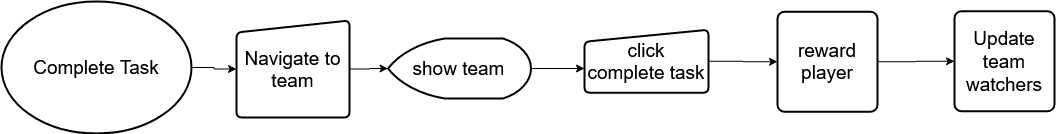

The diagram above was exported from draw.io. Its source (the exported page's mxGraphModel, read from the mxfile embedded in the PNG):
<mxGraphModel dx="5846" dy="2043" grid="1" gridSize="10" guides="1" tooltips="1" connect="1" arrows="1" fold="1" page="1" pageScale="1" pageWidth="827" pageHeight="1169" math="0" shadow="0">
  <root>
    <mxCell id="0" />
    <mxCell id="1" parent="0" />
    <mxCell id="2" value="Complete Task" style="strokeWidth=2;html=1;shape=mxgraph.flowchart.start_1;whiteSpace=wrap;fontSize=19;" vertex="1" parent="1">
      <mxGeometry x="-110" y="1835" width="190" height="132" as="geometry" />
    </mxCell>
    <mxCell id="3" style="edgeStyle=orthogonalEdgeStyle;rounded=0;orthogonalLoop=1;jettySize=auto;html=1;exitX=1;exitY=0.5;exitDx=0;exitDy=0;fontSize=19;" edge="1" source="6" target="5" parent="1">
      <mxGeometry relative="1" as="geometry">
        <mxPoint x="81.42857142857156" y="1901.5714285714284" as="sourcePoint" />
        <mxPoint x="261.42857142857156" y="1902.7142857142858" as="targetPoint" />
      </mxGeometry>
    </mxCell>
    <mxCell id="4" style="edgeStyle=orthogonalEdgeStyle;rounded=0;orthogonalLoop=1;jettySize=auto;html=1;exitX=1;exitY=0.5;exitDx=0;exitDy=0;exitPerimeter=0;entryX=0;entryY=0.5;entryDx=0;entryDy=0;entryPerimeter=0;fontSize=19;" edge="1" source="5" parent="1">
      <mxGeometry relative="1" as="geometry">
        <mxPoint x="472.9999999999991" y="1902" as="targetPoint" />
      </mxGeometry>
    </mxCell>
    <mxCell id="5" value="&lt;div style=&quot;font-size: 19px;&quot;&gt;show team&lt;/div&gt;" style="strokeWidth=2;html=1;shape=mxgraph.flowchart.display;whiteSpace=wrap;fontSize=19;" vertex="1" parent="1">
      <mxGeometry x="276.5" y="1872" width="143" height="60" as="geometry" />
    </mxCell>
    <mxCell id="6" value="Navigate to team" style="html=1;strokeWidth=2;shape=manualInput;whiteSpace=wrap;rounded=1;size=12;arcSize=11;fontSize=19;" vertex="1" parent="1">
      <mxGeometry x="125" y="1854" width="113" height="97" as="geometry" />
    </mxCell>
    <mxCell id="7" style="edgeStyle=orthogonalEdgeStyle;rounded=0;orthogonalLoop=1;jettySize=auto;html=1;exitX=1;exitY=0.5;exitDx=0;exitDy=0;exitPerimeter=0;fontSize=19;" edge="1" source="2" target="6" parent="1">
      <mxGeometry relative="1" as="geometry">
        <mxPoint x="102.83333333333348" y="1902" as="sourcePoint" />
      </mxGeometry>
    </mxCell>
    <mxCell id="8" style="edgeStyle=orthogonalEdgeStyle;rounded=0;orthogonalLoop=1;jettySize=auto;html=1;exitX=1;exitY=0.5;exitDx=0;exitDy=0;fontSize=19;" edge="1" source="9" target="12" parent="1">
      <mxGeometry relative="1" as="geometry" />
    </mxCell>
    <mxCell id="9" value="click &lt;br style=&quot;font-size: 19px;&quot;&gt;&lt;div style=&quot;font-size: 19px;&quot;&gt;complete task&lt;/div&gt;" style="html=1;strokeWidth=2;shape=manualInput;whiteSpace=wrap;rounded=1;size=12;arcSize=11;fontSize=19;" vertex="1" parent="1">
      <mxGeometry x="473" y="1863.25" width="124" height="63" as="geometry" />
    </mxCell>
    <mxCell id="10" value="Update team watchers" style="rounded=1;whiteSpace=wrap;html=1;absoluteArcSize=1;arcSize=14;strokeWidth=2;fontSize=19;" vertex="1" parent="1">
      <mxGeometry x="843" y="1844.75" width="100" height="100" as="geometry" />
    </mxCell>
    <mxCell id="11" style="edgeStyle=orthogonalEdgeStyle;rounded=0;orthogonalLoop=1;jettySize=auto;html=1;exitX=1;exitY=0.5;exitDx=0;exitDy=0;fontSize=19;" edge="1" source="12" target="10" parent="1">
      <mxGeometry relative="1" as="geometry" />
    </mxCell>
    <mxCell id="12" value="reward player" style="rounded=1;whiteSpace=wrap;html=1;absoluteArcSize=1;arcSize=14;strokeWidth=2;fontSize=19;" vertex="1" parent="1">
      <mxGeometry x="666" y="1845.25" width="100" height="100" as="geometry" />
    </mxCell>
  </root>
</mxGraphModel>